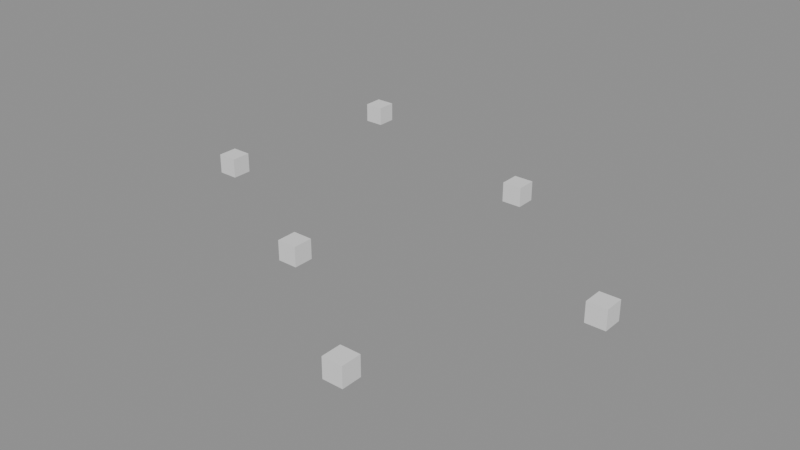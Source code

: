# Source: LooseScrews.blend  (saved by Blender 4.5.90; exported with 4.5.12 LTS)
import bpy
from mathutils import Matrix  # noqa: F401  (used for matrix-valued properties, if any)

bpy.ops.wm.read_factory_settings(use_empty=True)
scene = bpy.context.scene
scene.name = 'Temp_GasPump'

# ---- meshes
me_cube = bpy.data.meshes.new('Cube')
me_cube.from_pydata([(-1.0, -1.0, -1.0), (-1.0, -1.0, 1.0), (-1.0, 1.0, -1.0), (-1.0, 1.0, 1.0), (1.0, -1.0, -1.0), (1.0, -1.0, 1.0), (1.0, 1.0, -1.0), (1.0, 1.0, 1.0)], [], [(0, 1, 3, 2), (2, 3, 7, 6), (6, 7, 5, 4), (4, 5, 1, 0), (2, 6, 4, 0), (7, 3, 1, 5)])
_uv = me_cube.uv_layers.new(name='UVMap')
_uv.uv.foreach_set('vector', [0.375, 0.0, 0.625, 0.0, 0.625, 0.25, 0.375, 0.25, 0.375, 0.25, 0.625, 0.25, 0.625, 0.5, 0.375, 0.5, 0.375, 0.5, 0.625, 0.5, 0.625, 0.75, 0.375, 0.75, 0.375, 0.75, 0.625, 0.75, 0.625, 1.0, 0.375, 1.0, 0.125, 0.5, 0.375, 0.5, 0.375, 0.75, 0.125, 0.75, 0.625, 0.5, 0.875, 0.5, 0.875, 0.75, 0.625, 0.75])
me_cube.update()
me_cube_001 = bpy.data.meshes.new('Cube.001')
me_cube_001.from_pydata([(-1.0, -1.0, -1.0), (-1.0, -1.0, 1.0), (-1.0, 1.0, -1.0), (-1.0, 1.0, 1.0), (1.0, -1.0, -1.0), (1.0, -1.0, 1.0), (1.0, 1.0, -1.0), (1.0, 1.0, 1.0)], [], [(0, 1, 3, 2), (2, 3, 7, 6), (6, 7, 5, 4), (4, 5, 1, 0), (2, 6, 4, 0), (7, 3, 1, 5)])
_uv = me_cube_001.uv_layers.new(name='UVMap')
_uv.uv.foreach_set('vector', [0.375, 0.0, 0.625, 0.0, 0.625, 0.25, 0.375, 0.25, 0.375, 0.25, 0.625, 0.25, 0.625, 0.5, 0.375, 0.5, 0.375, 0.5, 0.625, 0.5, 0.625, 0.75, 0.375, 0.75, 0.375, 0.75, 0.625, 0.75, 0.625, 1.0, 0.375, 1.0, 0.125, 0.5, 0.375, 0.5, 0.375, 0.75, 0.125, 0.75, 0.625, 0.5, 0.875, 0.5, 0.875, 0.75, 0.625, 0.75])
me_cube_001.update()
me_cube_002 = bpy.data.meshes.new('Cube.002')
me_cube_002.from_pydata([(-1.0, -1.0, -1.0), (-1.0, -1.0, 1.0), (-1.0, 1.0, -1.0), (-1.0, 1.0, 1.0), (1.0, -1.0, -1.0), (1.0, -1.0, 1.0), (1.0, 1.0, -1.0), (1.0, 1.0, 1.0)], [], [(0, 1, 3, 2), (2, 3, 7, 6), (6, 7, 5, 4), (4, 5, 1, 0), (2, 6, 4, 0), (7, 3, 1, 5)])
_uv = me_cube_002.uv_layers.new(name='UVMap')
_uv.uv.foreach_set('vector', [0.375, 0.0, 0.625, 0.0, 0.625, 0.25, 0.375, 0.25, 0.375, 0.25, 0.625, 0.25, 0.625, 0.5, 0.375, 0.5, 0.375, 0.5, 0.625, 0.5, 0.625, 0.75, 0.375, 0.75, 0.375, 0.75, 0.625, 0.75, 0.625, 1.0, 0.375, 1.0, 0.125, 0.5, 0.375, 0.5, 0.375, 0.75, 0.125, 0.75, 0.625, 0.5, 0.875, 0.5, 0.875, 0.75, 0.625, 0.75])
me_cube_002.update()
me_cube_003 = bpy.data.meshes.new('Cube.003')
me_cube_003.from_pydata([(-1.0, -1.0, -1.0), (-1.0, -1.0, 1.0), (-1.0, 1.0, -1.0), (-1.0, 1.0, 1.0), (1.0, -1.0, -1.0), (1.0, -1.0, 1.0), (1.0, 1.0, -1.0), (1.0, 1.0, 1.0)], [], [(0, 1, 3, 2), (2, 3, 7, 6), (6, 7, 5, 4), (4, 5, 1, 0), (2, 6, 4, 0), (7, 3, 1, 5)])
_uv = me_cube_003.uv_layers.new(name='UVMap')
_uv.uv.foreach_set('vector', [0.375, 0.0, 0.625, 0.0, 0.625, 0.25, 0.375, 0.25, 0.375, 0.25, 0.625, 0.25, 0.625, 0.5, 0.375, 0.5, 0.375, 0.5, 0.625, 0.5, 0.625, 0.75, 0.375, 0.75, 0.375, 0.75, 0.625, 0.75, 0.625, 1.0, 0.375, 1.0, 0.125, 0.5, 0.375, 0.5, 0.375, 0.75, 0.125, 0.75, 0.625, 0.5, 0.875, 0.5, 0.875, 0.75, 0.625, 0.75])
me_cube_003.update()
me_cube_005 = bpy.data.meshes.new('Cube.005')
me_cube_005.from_pydata([(-1.0, -1.0, -1.0), (-1.0, -1.0, 1.0), (-1.0, 1.0, -1.0), (-1.0, 1.0, 1.0), (1.0, -1.0, -1.0), (1.0, -1.0, 1.0), (1.0, 1.0, -1.0), (1.0, 1.0, 1.0)], [], [(0, 1, 3, 2), (2, 3, 7, 6), (6, 7, 5, 4), (4, 5, 1, 0), (2, 6, 4, 0), (7, 3, 1, 5)])
_uv = me_cube_005.uv_layers.new(name='UVMap')
_uv.uv.foreach_set('vector', [0.375, 0.0, 0.625, 0.0, 0.625, 0.25, 0.375, 0.25, 0.375, 0.25, 0.625, 0.25, 0.625, 0.5, 0.375, 0.5, 0.375, 0.5, 0.625, 0.5, 0.625, 0.75, 0.375, 0.75, 0.375, 0.75, 0.625, 0.75, 0.625, 1.0, 0.375, 1.0, 0.125, 0.5, 0.375, 0.5, 0.375, 0.75, 0.125, 0.75, 0.625, 0.5, 0.875, 0.5, 0.875, 0.75, 0.625, 0.75])
me_cube_005.update()
me_cube_006 = bpy.data.meshes.new('Cube.006')
me_cube_006.from_pydata([(-1.0, -1.0, -1.0), (-1.0, -1.0, 1.0), (-1.0, 1.0, -1.0), (-1.0, 1.0, 1.0), (1.0, -1.0, -1.0), (1.0, -1.0, 1.0), (1.0, 1.0, -1.0), (1.0, 1.0, 1.0)], [], [(0, 1, 3, 2), (2, 3, 7, 6), (6, 7, 5, 4), (4, 5, 1, 0), (2, 6, 4, 0), (7, 3, 1, 5)])
_uv = me_cube_006.uv_layers.new(name='UVMap')
_uv.uv.foreach_set('vector', [0.375, 0.0, 0.625, 0.0, 0.625, 0.25, 0.375, 0.25, 0.375, 0.25, 0.625, 0.25, 0.625, 0.5, 0.375, 0.5, 0.375, 0.5, 0.625, 0.5, 0.625, 0.75, 0.375, 0.75, 0.375, 0.75, 0.625, 0.75, 0.625, 1.0, 0.375, 1.0, 0.125, 0.5, 0.375, 0.5, 0.375, 0.75, 0.125, 0.75, 0.625, 0.5, 0.875, 0.5, 0.875, 0.75, 0.625, 0.75])
me_cube_006.update()

# ---- objects
ob_screw1 = bpy.data.objects.new('Screw1', me_cube)
ob_screw2 = bpy.data.objects.new('Screw2', me_cube_001)
ob_screw3 = bpy.data.objects.new('Screw3', me_cube_002)
ob_screw4 = bpy.data.objects.new('Screw4', me_cube_003)
ob_screw5 = bpy.data.objects.new('Screw5', me_cube_005)
ob_screw6 = bpy.data.objects.new('Screw6', me_cube_006)

# ---- transforms, parenting, visibility, modifiers, constraints
ob_screw1.location = (0.0, 0.0, 0.05)
ob_screw1.scale = (0.05, 0.05, 0.05)
ob_screw2.location = (-1.654, 1.001, 0.05)
ob_screw2.scale = (0.05, 0.05, 0.05)
ob_screw3.location = (0.5325, 0.9461, 0.05)
ob_screw3.scale = (0.05, 0.05, 0.05)
ob_screw4.location = (-1.55, 2.014, 0.05)
ob_screw4.scale = (0.05, 0.05, 0.05)
ob_screw5.location = (-0.3533, 1.645, 0.05)
ob_screw5.scale = (0.05, 0.05, 0.05)
ob_screw6.location = (-0.7626, 0.5333, 0.05)
ob_screw6.scale = (0.05, 0.05, 0.05)

# ---- collection membership
scene.collection.objects.link(ob_screw1)
scene.collection.objects.link(ob_screw2)
scene.collection.objects.link(ob_screw3)
scene.collection.objects.link(ob_screw4)
scene.collection.objects.link(ob_screw5)
scene.collection.objects.link(ob_screw6)

# ---- scene / render settings (as saved in the file)
scene.frame_start = 1; scene.frame_end = 250; scene.frame_set(1)
scene.render.engine = 'BLENDER_EEVEE_NEXT'
scene.render.image_settings.exr_codec = 'NONE'
scene.render.simplify_subdivision_render = 0
scene.render.simplify_child_particles_render = 0.0
scene.eevee.use_volume_custom_range = False
scene.eevee.use_fast_gi = False
scene.eevee.use_shadows = False
scene.view_settings.white_balance_temperature = 0.0
scene.view_settings.white_balance_tint = 0.0
scene.view_settings.white_balance_whitepoint = (2.97, 0.5193, -0.0414)
bpy.context.view_layer.update()

# ---- added for rendering (the .blend has no active camera and no usable light): camera, sun + grey world if the file has none
cam_auto = bpy.data.cameras.new('AutoCamera')
cam_auto.lens = 50.0
cam_auto.sensor_width = 36.0
cam_auto.clip_end = 1000.0
ob_auto_camera = bpy.data.objects.new('AutoCamera', cam_auto)
scene.collection.objects.link(ob_auto_camera)
ob_auto_camera.location = (2.3218, -2.45235, 2.35615)
ob_auto_camera.rotation_euler = (1.09748, -7.21219e-08, 0.694738)
scene.camera = ob_auto_camera
light_auto_sun = bpy.data.lights.new('AutoSun', 'SUN')
light_auto_sun.energy = 3.0
light_auto_sun.angle = 0.0523599
ob_auto_sun = bpy.data.objects.new('AutoSun', light_auto_sun)
scene.collection.objects.link(ob_auto_sun)
ob_auto_sun.rotation_euler = (0.872665, 0.174533, 0.523599)
if scene.world is None:
    world_auto = bpy.data.worlds.new('AutoWorld')
    world_auto.color = (0.3, 0.3, 0.3)
    scene.world = world_auto
bpy.context.view_layer.update()
